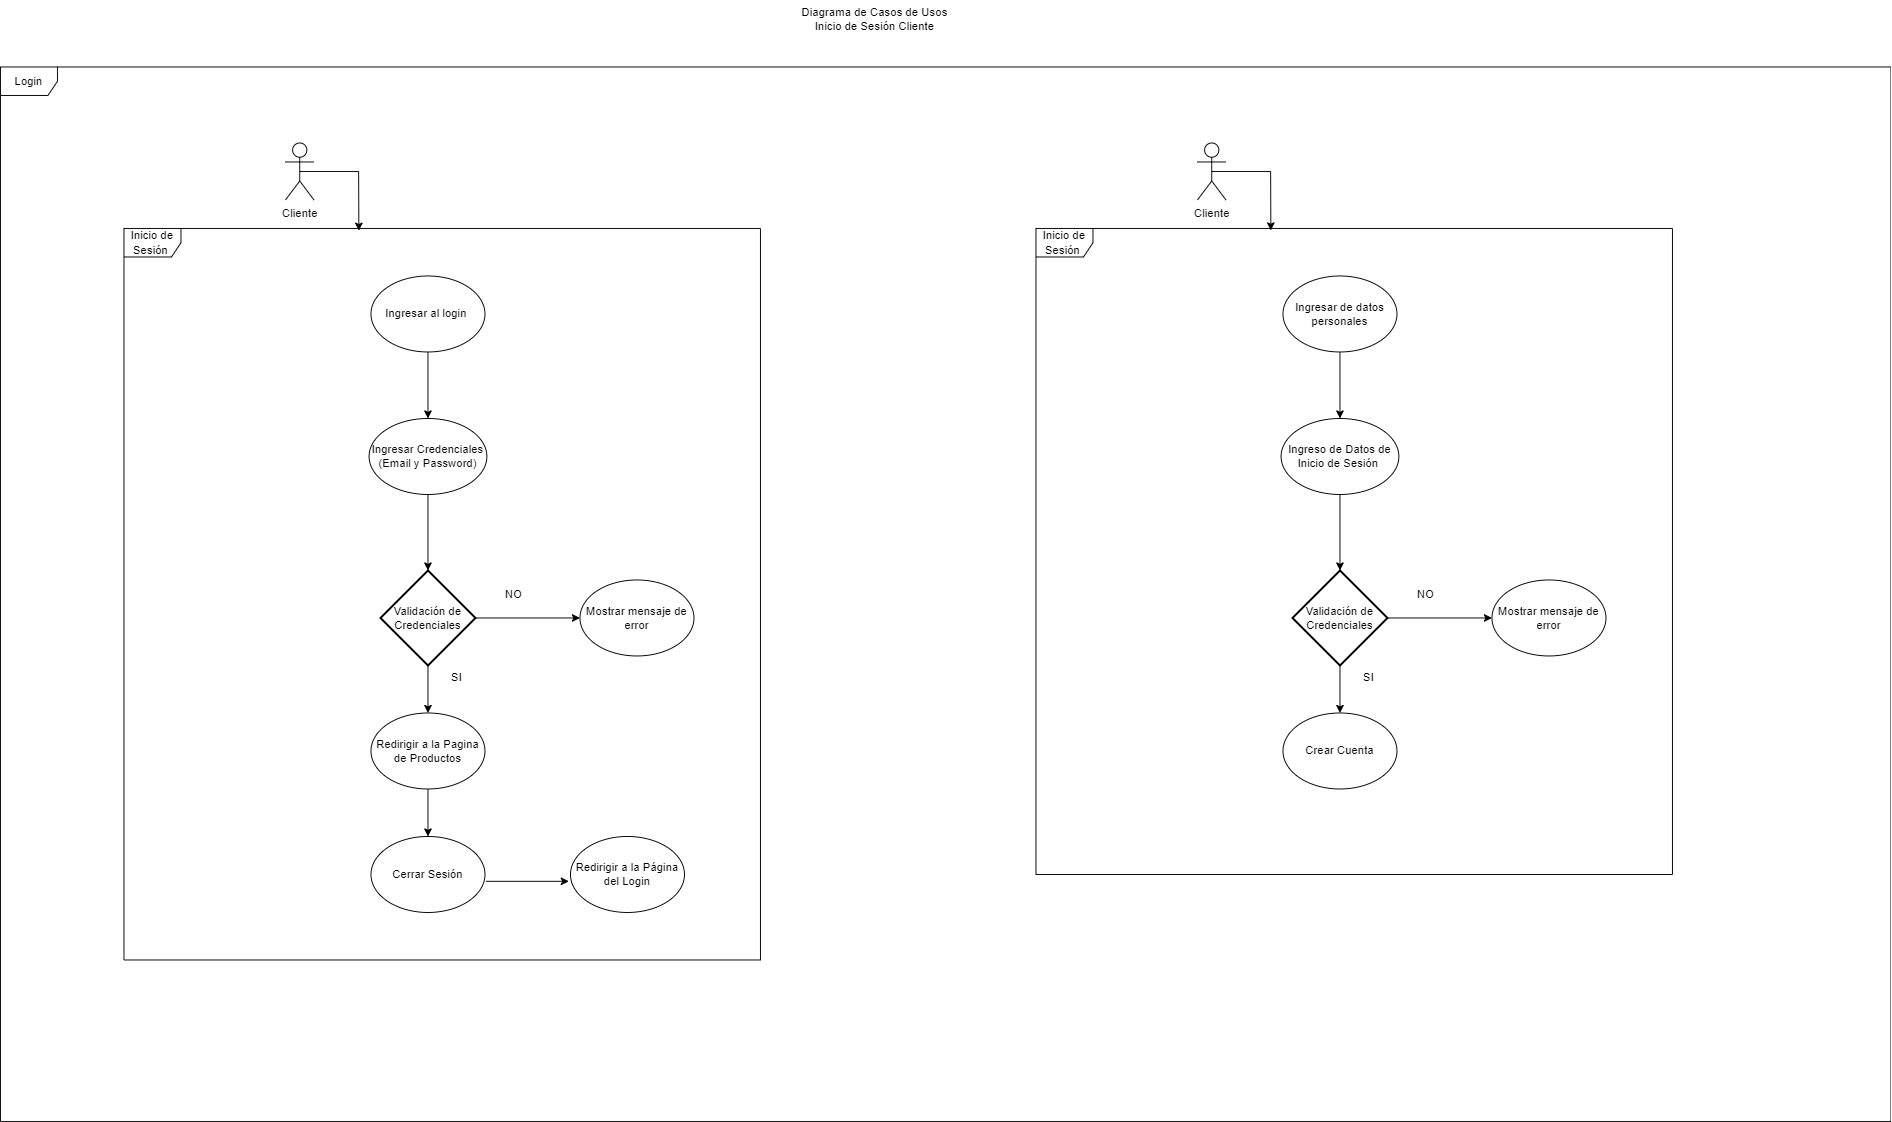

The diagram above was exported from draw.io. Its source (the exported page's mxGraphModel, read from the mxfile embedded in the PNG):
<mxGraphModel dx="1434" dy="746" grid="1" gridSize="10" guides="1" tooltips="1" connect="1" arrows="1" fold="1" page="1" pageScale="1" pageWidth="827" pageHeight="1169" math="0" shadow="0">
  <root>
    <mxCell id="0" />
    <mxCell id="1" parent="0" />
    <mxCell id="Y_sjptdcGnIVFsEwW5iy-1" value="Cliente" style="shape=umlActor;verticalLabelPosition=bottom;verticalAlign=top;html=1;outlineConnect=0;" parent="1" vertex="1">
      <mxGeometry x="460" y="420" width="30" height="60" as="geometry" />
    </mxCell>
    <mxCell id="Y_sjptdcGnIVFsEwW5iy-2" value="Login" style="shape=umlFrame;whiteSpace=wrap;html=1;pointerEvents=0;" parent="1" vertex="1">
      <mxGeometry x="160" y="340" width="1990" height="1110" as="geometry" />
    </mxCell>
    <mxCell id="Y_sjptdcGnIVFsEwW5iy-3" value="Diagrama de Casos de Usos&lt;div&gt;Inicio de Sesión Cliente&lt;/div&gt;" style="text;html=1;align=center;verticalAlign=middle;resizable=0;points=[];autosize=1;strokeColor=none;fillColor=none;" parent="1" vertex="1">
      <mxGeometry x="990" y="270" width="180" height="40" as="geometry" />
    </mxCell>
    <mxCell id="Y_sjptdcGnIVFsEwW5iy-4" value="Inicio de Sesión&amp;nbsp;" style="shape=umlFrame;whiteSpace=wrap;html=1;pointerEvents=0;" parent="1" vertex="1">
      <mxGeometry x="290" y="510" width="670" height="770" as="geometry" />
    </mxCell>
    <mxCell id="Y_sjptdcGnIVFsEwW5iy-5" value="" style="endArrow=classic;html=1;rounded=0;exitX=0.5;exitY=0.5;exitDx=0;exitDy=0;exitPerimeter=0;entryX=0.369;entryY=0.003;entryDx=0;entryDy=0;entryPerimeter=0;" parent="1" source="Y_sjptdcGnIVFsEwW5iy-1" target="Y_sjptdcGnIVFsEwW5iy-4" edge="1">
      <mxGeometry width="50" height="50" relative="1" as="geometry">
        <mxPoint x="570" y="630" as="sourcePoint" />
        <mxPoint x="620" y="580" as="targetPoint" />
        <Array as="points">
          <mxPoint x="537" y="450" />
        </Array>
      </mxGeometry>
    </mxCell>
    <mxCell id="Y_sjptdcGnIVFsEwW5iy-6" value="Ingresar al login&amp;nbsp;" style="ellipse;whiteSpace=wrap;html=1;" parent="1" vertex="1">
      <mxGeometry x="550" y="560" width="120" height="80" as="geometry" />
    </mxCell>
    <mxCell id="Y_sjptdcGnIVFsEwW5iy-8" value="" style="endArrow=classic;html=1;rounded=0;exitX=0.5;exitY=1;exitDx=0;exitDy=0;" parent="1" source="Y_sjptdcGnIVFsEwW5iy-6" target="Y_sjptdcGnIVFsEwW5iy-9" edge="1">
      <mxGeometry width="50" height="50" relative="1" as="geometry">
        <mxPoint x="560" y="740" as="sourcePoint" />
        <mxPoint x="620" y="740" as="targetPoint" />
      </mxGeometry>
    </mxCell>
    <mxCell id="Y_sjptdcGnIVFsEwW5iy-9" value="Ingresar Credenciales (Email y Password)" style="ellipse;whiteSpace=wrap;html=1;" parent="1" vertex="1">
      <mxGeometry x="548" y="710" width="124" height="80" as="geometry" />
    </mxCell>
    <mxCell id="Y_sjptdcGnIVFsEwW5iy-13" value="" style="endArrow=classic;html=1;rounded=0;exitX=0.5;exitY=1;exitDx=0;exitDy=0;" parent="1" source="Y_sjptdcGnIVFsEwW5iy-9" target="Y_sjptdcGnIVFsEwW5iy-23" edge="1">
      <mxGeometry width="50" height="50" relative="1" as="geometry">
        <mxPoint x="570" y="790" as="sourcePoint" />
        <mxPoint x="610" y="870" as="targetPoint" />
      </mxGeometry>
    </mxCell>
    <mxCell id="Y_sjptdcGnIVFsEwW5iy-16" value="" style="endArrow=classic;html=1;rounded=0;exitX=0.5;exitY=1;exitDx=0;exitDy=0;" parent="1" source="Y_sjptdcGnIVFsEwW5iy-23" target="Y_sjptdcGnIVFsEwW5iy-17" edge="1">
      <mxGeometry width="50" height="50" relative="1" as="geometry">
        <mxPoint x="610" y="950" as="sourcePoint" />
        <mxPoint x="620" y="910" as="targetPoint" />
      </mxGeometry>
    </mxCell>
    <mxCell id="Y_sjptdcGnIVFsEwW5iy-17" value="Redirigir a la Pagina de Productos" style="ellipse;whiteSpace=wrap;html=1;" parent="1" vertex="1">
      <mxGeometry x="550" y="1020" width="120" height="80" as="geometry" />
    </mxCell>
    <mxCell id="Y_sjptdcGnIVFsEwW5iy-18" value="Cerrar Sesión" style="ellipse;whiteSpace=wrap;html=1;" parent="1" vertex="1">
      <mxGeometry x="550" y="1150" width="120" height="80" as="geometry" />
    </mxCell>
    <mxCell id="Y_sjptdcGnIVFsEwW5iy-19" value="" style="endArrow=classic;html=1;rounded=0;exitX=0.5;exitY=1;exitDx=0;exitDy=0;entryX=0.5;entryY=0;entryDx=0;entryDy=0;" parent="1" source="Y_sjptdcGnIVFsEwW5iy-17" target="Y_sjptdcGnIVFsEwW5iy-18" edge="1">
      <mxGeometry width="50" height="50" relative="1" as="geometry">
        <mxPoint x="570" y="1130" as="sourcePoint" />
        <mxPoint x="620" y="1080" as="targetPoint" />
      </mxGeometry>
    </mxCell>
    <mxCell id="Y_sjptdcGnIVFsEwW5iy-20" value="" style="endArrow=classic;html=1;rounded=0;exitX=1.011;exitY=0.59;exitDx=0;exitDy=0;exitPerimeter=0;entryX=-0.014;entryY=0.59;entryDx=0;entryDy=0;entryPerimeter=0;" parent="1" source="Y_sjptdcGnIVFsEwW5iy-18" target="Y_sjptdcGnIVFsEwW5iy-21" edge="1">
      <mxGeometry width="50" height="50" relative="1" as="geometry">
        <mxPoint x="570" y="1130" as="sourcePoint" />
        <mxPoint x="620" y="1080" as="targetPoint" />
      </mxGeometry>
    </mxCell>
    <mxCell id="Y_sjptdcGnIVFsEwW5iy-21" value="Redirigir a la Página del Login" style="ellipse;whiteSpace=wrap;html=1;" parent="1" vertex="1">
      <mxGeometry x="760" y="1150" width="120" height="80" as="geometry" />
    </mxCell>
    <mxCell id="Y_sjptdcGnIVFsEwW5iy-24" value="" style="endArrow=classic;html=1;rounded=0;exitX=0.5;exitY=1;exitDx=0;exitDy=0;" parent="1" target="Y_sjptdcGnIVFsEwW5iy-23" edge="1">
      <mxGeometry width="50" height="50" relative="1" as="geometry">
        <mxPoint x="610" y="950" as="sourcePoint" />
        <mxPoint x="460" y="1026" as="targetPoint" />
      </mxGeometry>
    </mxCell>
    <mxCell id="Y_sjptdcGnIVFsEwW5iy-23" value="Validación de Credenciales" style="strokeWidth=2;html=1;shape=mxgraph.flowchart.decision;whiteSpace=wrap;" parent="1" vertex="1">
      <mxGeometry x="560" y="870" width="100" height="100" as="geometry" />
    </mxCell>
    <mxCell id="Y_sjptdcGnIVFsEwW5iy-25" value="" style="endArrow=classic;html=1;rounded=0;exitX=1;exitY=0.5;exitDx=0;exitDy=0;exitPerimeter=0;" parent="1" source="Y_sjptdcGnIVFsEwW5iy-23" target="Y_sjptdcGnIVFsEwW5iy-26" edge="1">
      <mxGeometry width="50" height="50" relative="1" as="geometry">
        <mxPoint x="560" y="850" as="sourcePoint" />
        <mxPoint x="610" y="800" as="targetPoint" />
      </mxGeometry>
    </mxCell>
    <mxCell id="Y_sjptdcGnIVFsEwW5iy-26" value="Mostrar mensaje de error" style="ellipse;whiteSpace=wrap;html=1;" parent="1" vertex="1">
      <mxGeometry x="770" y="880" width="120" height="80" as="geometry" />
    </mxCell>
    <mxCell id="Y_sjptdcGnIVFsEwW5iy-27" value="NO" style="text;html=1;align=center;verticalAlign=middle;resizable=0;points=[];autosize=1;strokeColor=none;fillColor=none;" parent="1" vertex="1">
      <mxGeometry x="680" y="880" width="40" height="30" as="geometry" />
    </mxCell>
    <mxCell id="Y_sjptdcGnIVFsEwW5iy-28" value="SI" style="text;html=1;align=center;verticalAlign=middle;resizable=0;points=[];autosize=1;strokeColor=none;fillColor=none;" parent="1" vertex="1">
      <mxGeometry x="625" y="968" width="30" height="30" as="geometry" />
    </mxCell>
    <mxCell id="Y_sjptdcGnIVFsEwW5iy-49" value="Cliente" style="shape=umlActor;verticalLabelPosition=bottom;verticalAlign=top;html=1;outlineConnect=0;" parent="1" vertex="1">
      <mxGeometry x="1420" y="420" width="30" height="60" as="geometry" />
    </mxCell>
    <mxCell id="Y_sjptdcGnIVFsEwW5iy-50" value="Inicio de Sesión&amp;nbsp;" style="shape=umlFrame;whiteSpace=wrap;html=1;pointerEvents=0;" parent="1" vertex="1">
      <mxGeometry x="1250" y="510" width="670" height="680" as="geometry" />
    </mxCell>
    <mxCell id="Y_sjptdcGnIVFsEwW5iy-51" value="" style="endArrow=classic;html=1;rounded=0;exitX=0.5;exitY=0.5;exitDx=0;exitDy=0;exitPerimeter=0;entryX=0.369;entryY=0.003;entryDx=0;entryDy=0;entryPerimeter=0;" parent="1" source="Y_sjptdcGnIVFsEwW5iy-49" target="Y_sjptdcGnIVFsEwW5iy-50" edge="1">
      <mxGeometry width="50" height="50" relative="1" as="geometry">
        <mxPoint x="1530" y="630" as="sourcePoint" />
        <mxPoint x="1580" y="580" as="targetPoint" />
        <Array as="points">
          <mxPoint x="1497" y="450" />
        </Array>
      </mxGeometry>
    </mxCell>
    <mxCell id="Y_sjptdcGnIVFsEwW5iy-52" value="Ingresar de datos personales" style="ellipse;whiteSpace=wrap;html=1;" parent="1" vertex="1">
      <mxGeometry x="1510" y="560" width="120" height="80" as="geometry" />
    </mxCell>
    <mxCell id="Y_sjptdcGnIVFsEwW5iy-53" value="" style="endArrow=classic;html=1;rounded=0;exitX=0.5;exitY=1;exitDx=0;exitDy=0;" parent="1" source="Y_sjptdcGnIVFsEwW5iy-52" target="Y_sjptdcGnIVFsEwW5iy-54" edge="1">
      <mxGeometry width="50" height="50" relative="1" as="geometry">
        <mxPoint x="1520" y="740" as="sourcePoint" />
        <mxPoint x="1580" y="740" as="targetPoint" />
      </mxGeometry>
    </mxCell>
    <mxCell id="Y_sjptdcGnIVFsEwW5iy-54" value="Ingreso de Datos de Inicio de Sesión&amp;nbsp;" style="ellipse;whiteSpace=wrap;html=1;" parent="1" vertex="1">
      <mxGeometry x="1508" y="710" width="124" height="80" as="geometry" />
    </mxCell>
    <mxCell id="Y_sjptdcGnIVFsEwW5iy-55" value="" style="endArrow=classic;html=1;rounded=0;exitX=0.5;exitY=1;exitDx=0;exitDy=0;" parent="1" source="Y_sjptdcGnIVFsEwW5iy-54" target="Y_sjptdcGnIVFsEwW5iy-62" edge="1">
      <mxGeometry width="50" height="50" relative="1" as="geometry">
        <mxPoint x="1530" y="790" as="sourcePoint" />
        <mxPoint x="1570" y="870" as="targetPoint" />
      </mxGeometry>
    </mxCell>
    <mxCell id="Y_sjptdcGnIVFsEwW5iy-56" value="" style="endArrow=classic;html=1;rounded=0;exitX=0.5;exitY=1;exitDx=0;exitDy=0;" parent="1" source="Y_sjptdcGnIVFsEwW5iy-62" target="Y_sjptdcGnIVFsEwW5iy-57" edge="1">
      <mxGeometry width="50" height="50" relative="1" as="geometry">
        <mxPoint x="1570" y="950" as="sourcePoint" />
        <mxPoint x="1580" y="910" as="targetPoint" />
      </mxGeometry>
    </mxCell>
    <mxCell id="Y_sjptdcGnIVFsEwW5iy-57" value="Crear Cuenta" style="ellipse;whiteSpace=wrap;html=1;" parent="1" vertex="1">
      <mxGeometry x="1510" y="1020" width="120" height="80" as="geometry" />
    </mxCell>
    <mxCell id="Y_sjptdcGnIVFsEwW5iy-62" value="Validación de Credenciales" style="strokeWidth=2;html=1;shape=mxgraph.flowchart.decision;whiteSpace=wrap;" parent="1" vertex="1">
      <mxGeometry x="1520" y="870" width="100" height="100" as="geometry" />
    </mxCell>
    <mxCell id="Y_sjptdcGnIVFsEwW5iy-63" value="" style="endArrow=classic;html=1;rounded=0;exitX=1;exitY=0.5;exitDx=0;exitDy=0;exitPerimeter=0;" parent="1" source="Y_sjptdcGnIVFsEwW5iy-62" target="Y_sjptdcGnIVFsEwW5iy-64" edge="1">
      <mxGeometry width="50" height="50" relative="1" as="geometry">
        <mxPoint x="1520" y="850" as="sourcePoint" />
        <mxPoint x="1570" y="800" as="targetPoint" />
      </mxGeometry>
    </mxCell>
    <mxCell id="Y_sjptdcGnIVFsEwW5iy-64" value="Mostrar mensaje de error" style="ellipse;whiteSpace=wrap;html=1;" parent="1" vertex="1">
      <mxGeometry x="1730" y="880" width="120" height="80" as="geometry" />
    </mxCell>
    <mxCell id="Y_sjptdcGnIVFsEwW5iy-65" value="NO" style="text;html=1;align=center;verticalAlign=middle;resizable=0;points=[];autosize=1;strokeColor=none;fillColor=none;" parent="1" vertex="1">
      <mxGeometry x="1640" y="880" width="40" height="30" as="geometry" />
    </mxCell>
    <mxCell id="Y_sjptdcGnIVFsEwW5iy-66" value="SI" style="text;html=1;align=center;verticalAlign=middle;resizable=0;points=[];autosize=1;strokeColor=none;fillColor=none;" parent="1" vertex="1">
      <mxGeometry x="1585" y="968" width="30" height="30" as="geometry" />
    </mxCell>
  </root>
</mxGraphModel>